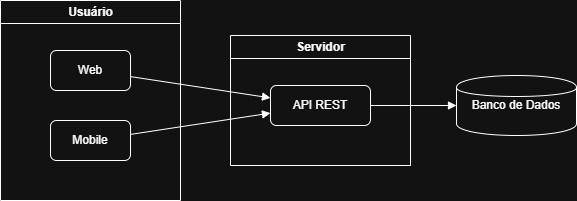

The diagram above was exported from draw.io. Its source (the exported page's mxGraphModel, read from the mxfile embedded in the PNG):
<mxGraphModel dx="1331" dy="836" grid="1" gridSize="10" guides="1" tooltips="1" connect="1" arrows="1" fold="1" page="1" pageScale="1" pageWidth="827" pageHeight="1169" math="0" shadow="0">
  <root>
    <mxCell id="0" />
    <mxCell id="1" parent="0" />
    <mxCell id="UsuarioNode" value="Usuário" style="swimlane;html=1;" parent="1" vertex="1">
      <mxGeometry x="114" y="260" width="180" height="200" as="geometry" />
    </mxCell>
    <mxCell id="Web" value="Web" style="shape=rectangle;rounded=1;whiteSpace=wrap;html=1;" parent="UsuarioNode" vertex="1">
      <mxGeometry x="50" y="50" width="80" height="40" as="geometry" />
    </mxCell>
    <mxCell id="Mobile" value="Mobile" style="shape=rectangle;rounded=1;whiteSpace=wrap;html=1;" parent="UsuarioNode" vertex="1">
      <mxGeometry x="50" y="120" width="80" height="40" as="geometry" />
    </mxCell>
    <mxCell id="ServidorNode" value="Servidor" style="swimlane;html=1;" parent="1" vertex="1">
      <mxGeometry x="344" y="295" width="180" height="130" as="geometry" />
    </mxCell>
    <mxCell id="API" value="API REST" style="shape=rectangle;rounded=1;whiteSpace=wrap;html=1;" parent="ServidorNode" vertex="1">
      <mxGeometry x="40" y="50" width="100" height="40" as="geometry" />
    </mxCell>
    <mxCell id="DB" value="Banco de Dados" style="shape=cylinder;whiteSpace=wrap;html=1;" parent="1" vertex="1">
      <mxGeometry x="570" y="335" width="120" height="60" as="geometry" />
    </mxCell>
    <mxCell id="WebToAPI" style="endArrow=block;html=1;" parent="1" source="Web" target="API" edge="1">
      <mxGeometry relative="1" as="geometry" />
    </mxCell>
    <mxCell id="MobileToAPI" style="endArrow=block;html=1;" parent="1" source="Mobile" target="API" edge="1">
      <mxGeometry relative="1" as="geometry" />
    </mxCell>
    <mxCell id="APItoDB" style="endArrow=block;html=1;" parent="1" source="API" target="DB" edge="1">
      <mxGeometry relative="1" as="geometry" />
    </mxCell>
  </root>
</mxGraphModel>